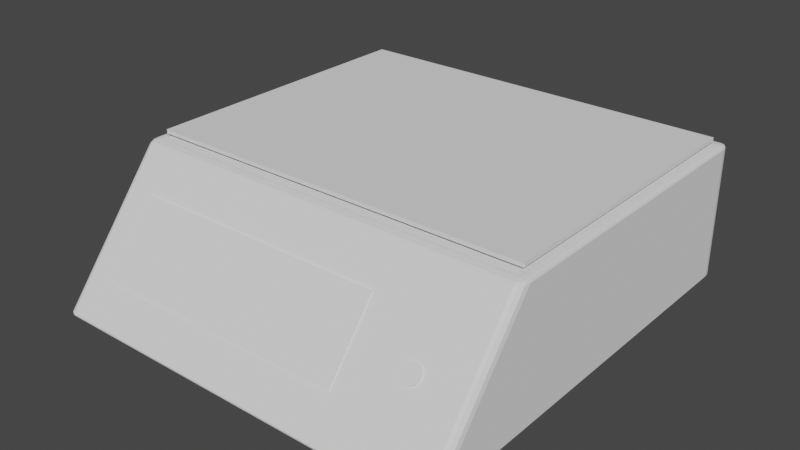 # Source: Bilancia.blend  (saved by Blender 3.3.6; exported with 4.5.12 LTS)
import bpy
from mathutils import Matrix  # noqa: F401  (used for matrix-valued properties, if any)

bpy.ops.wm.read_factory_settings(use_empty=True)
scene = bpy.context.scene
scene.name = 'Scene'

# ---- collections
col_collection = bpy.data.collections.new('Collection'); scene.collection.children.link(col_collection)

# ---- world
world_world = bpy.data.worlds.new('World'); scene.world = world_world
world_world.use_nodes = True; world_world.node_tree.nodes.clear()
_N = world_world.node_tree.nodes; _L = world_world.node_tree.links
n0 = _N.new('ShaderNodeOutputWorld'); n0.name = 'World Output'; n0.location = (300, 300)
n1 = _N.new('ShaderNodeBackground'); n1.name = 'Background'; n1.location = (10, 300)
n1.inputs[0].default_value = (0.05088, 0.05088, 0.05088, 1.0)
_L.new(n1.outputs[0], n0.inputs[0])
n0.is_active_output = True
world_world.color = (0.05088, 0.05088, 0.05088)
world_world.use_sun_shadow = False
world_world.sun_shadow_jitter_overblur = 0.0

# ---- meshes
me_plane = bpy.data.meshes.new('Plane')
me_plane.from_pydata([(0.4716, -0.8679, -1.255), (0.95, -0.936, -1.5), (1.0, -0.95, -1.45), (0.951, -0.9806, -1.475), (0.976, -0.9876, -1.45), (0.9745, -0.9803, -1.474), (0.9747, -0.9426, -1.493), (0.9505, -0.9615, -1.493), (0.9741, -0.9668, -1.487), (0.9938, -0.9737, -1.45), (0.993, -0.9478, -1.475), (0.987, -0.9705, -1.474), (-0.95, 1.0, -1.45), (-0.95, 0.95, -1.5), (-1.0, 0.95, -1.45), (-0.95, 0.9933, -1.475), (-0.975, 0.9933, -1.45), (-0.9739, 0.9868, -1.474), (-0.975, 0.95, -1.493), (-0.95, 0.975, -1.493), (-0.9739, 0.9739, -1.487), (-0.9933, 0.975, -1.45), (-0.9933, 0.95, -1.475), (-0.9868, 0.9739, -1.474), (0.95, 1.0, -1.45), (1.0, 0.95, -1.45), (0.95, 0.95, -1.5), (0.975, 0.9933, -1.45), (0.95, 0.9933, -1.475), (0.9739, 0.9868, -1.474), (0.9933, 0.95, -1.475), (0.9933, 0.975, -1.45), (0.9868, 0.9739, -1.474), (0.95, 0.975, -1.493), (0.975, 0.95, -1.493), (0.9739, 0.9739, -1.487), (-1.0, -0.45, -1.45), (-0.95, -0.461, -1.5), (-0.4716, -0.6321, -1.255), (-0.993, -0.4513, -1.475), (-0.9938, -0.4768, -1.45), (-0.987, -0.477, -1.474), (-0.9505, -0.4863, -1.493), (-0.9747, -0.4553, -1.493), (-0.9741, -0.4798, -1.487), (-0.976, -0.4996, -1.45), (-0.951, -0.5051, -1.475), (-0.9745, -0.493, -1.474), (0.95, 1.0, 1.45), (0.95, 0.95, 1.5), (1.0, 0.95, 1.45), (0.95, 0.9933, 1.475), (0.975, 0.9933, 1.45), (0.9739, 0.9868, 1.474), (0.975, 0.95, 1.493), (0.95, 0.975, 1.493), (0.9739, 0.9739, 1.487), (0.9933, 0.975, 1.45), (0.9933, 0.95, 1.475), (0.9868, 0.9739, 1.474), (-0.95, 1.0, 1.45), (-1.0, 0.95, 1.45), (-0.95, 0.95, 1.5), (-0.975, 0.9933, 1.45), (-0.95, 0.9933, 1.475), (-0.9739, 0.9868, 1.474), (-0.9933, 0.95, 1.475), (-0.9933, 0.975, 1.45), (-0.9868, 0.9739, 1.474), (-0.95, 0.975, 1.493), (-0.975, 0.95, 1.493), (-0.9739, 0.9739, 1.487), (-1.0, -0.45, 1.45), (-0.4716, -0.6321, 0.6553), (-0.95, -0.461, 1.5), (-0.9938, -0.4768, 1.45), (-0.993, -0.4513, 1.475), (-0.987, -0.477, 1.474), (-0.951, -0.5051, 1.475), (-0.976, -0.4996, 1.45), (-0.9745, -0.493, 1.474), (-0.9747, -0.4553, 1.493), (-0.9505, -0.4863, 1.493), (-0.9741, -0.4798, 1.487), (0.4716, -0.8679, 0.6553), (1.0, -0.95, 1.45), (0.95, -0.936, 1.5), (0.976, -0.9876, 1.45), (0.951, -0.9806, 1.475), (0.9745, -0.9803, 1.474), (0.993, -0.9478, 1.475), (0.9938, -0.9737, 1.45), (0.987, -0.9705, 1.474), (0.9505, -0.9615, 1.493), (0.9747, -0.9426, 1.493), (0.9741, -0.9668, 1.487), (0.9515, -0.9879, -1.45), (-0.9515, -0.5121, -1.45), (-0.9515, -0.5121, 1.45), (0.9515, -0.9879, 1.45), (0.4716, -0.8679, -1.255), (-0.4716, -0.6321, -1.255), (-0.4716, -0.6321, 0.6553), (0.4716, -0.8679, 0.6553), (0.4591, -0.8728, -1.255), (-0.4841, -0.637, -1.255), (-0.4841, -0.637, 0.6553), (0.4591, -0.8728, 0.6553)], [], [(2, 25, 50, 85), (13, 26, 1, 37), (14, 36, 72, 61), (24, 12, 60, 48), (62, 74, 86, 49), (96, 3, 5, 4), (3, 7, 8, 5), (1, 6, 8, 7), (6, 10, 11, 8), (2, 9, 11, 10), (9, 4, 5, 11), (5, 8, 11), (12, 15, 17, 16), (15, 19, 20, 17), (13, 18, 20, 19), (18, 22, 23, 20), (14, 21, 23, 22), (21, 16, 17, 23), (17, 20, 23), (24, 27, 29, 28), (27, 31, 32, 29), (25, 30, 32, 31), (30, 34, 35, 32), (26, 33, 35, 34), (33, 28, 29, 35), (29, 32, 35), (36, 39, 41, 40), (39, 43, 44, 41), (37, 42, 44, 43), (42, 46, 47, 44), (97, 45, 47, 46), (45, 40, 41, 47), (41, 44, 47), (48, 51, 53, 52), (51, 55, 56, 53), (49, 54, 56, 55), (54, 58, 59, 56), (50, 57, 59, 58), (57, 52, 53, 59), (53, 56, 59), (60, 63, 65, 64), (63, 67, 68, 65), (61, 66, 68, 67), (66, 70, 71, 68), (62, 69, 71, 70), (69, 64, 65, 71), (65, 68, 71), (72, 75, 77, 76), (75, 79, 80, 77), (98, 78, 80, 79), (78, 82, 83, 80), (74, 81, 83, 82), (81, 76, 77, 83), (77, 80, 83), (99, 87, 89, 88), (87, 91, 92, 89), (85, 90, 92, 91), (90, 94, 95, 92), (86, 93, 95, 94), (93, 88, 89, 95), (89, 92, 95), (26, 13, 19, 33), (33, 19, 15, 28), (28, 15, 12, 24), (13, 37, 43, 18), (18, 43, 39, 22), (22, 39, 36, 14), (96, 97, 46, 3), (3, 46, 42, 7), (7, 42, 37, 1), (25, 2, 10, 30), (30, 10, 6, 34), (34, 6, 1, 26), (48, 60, 64, 51), (51, 64, 69, 55), (55, 69, 62, 49), (61, 72, 76, 66), (66, 76, 81, 70), (70, 81, 74, 62), (86, 74, 82, 93), (93, 82, 78, 88), (88, 78, 98, 99), (49, 86, 94, 54), (54, 94, 90, 58), (58, 90, 85, 50), (2, 85, 91, 9), (9, 91, 87, 4), (4, 87, 99, 96), (72, 36, 40, 75), (75, 40, 45, 79), (79, 45, 97, 98), (14, 61, 67, 21), (21, 67, 63, 16), (16, 63, 60, 12), (50, 25, 31, 57), (57, 31, 27, 52), (52, 27, 24, 48), (73, 38, 101, 102), (0, 38, 97, 96), (73, 84, 99, 98), (84, 0, 96, 99), (38, 73, 98, 97), (100, 103, 107, 104), (84, 73, 102, 103), (0, 84, 103, 100), (38, 0, 100, 101), (101, 100, 104, 105), (102, 101, 105, 106), (103, 102, 106, 107)])
_uv = me_plane.uv_layers.new(name='UVMap')
_uv.uv.foreach_set('vector', [0.0, 0.0, 0.0, 0.0, 0.0, 0.0, 0.0, 0.0, 0.0, 0.0, 0.0, 0.0, 0.0, 0.0, 0.0, 0.0, 0.0, 0.0, 0.0, 0.0, 0.0, 0.0, 0.0, 0.0, 0.0, 0.0, 0.0, 0.0, 0.0, 0.0, 0.0, 0.0, 0.0, 0.0, 0.0, 0.0, 0.0, 0.0, 0.0, 0.0, 0.0, 0.0, 0.0, 0.0, 0.0, 0.0, 0.0, 0.0, 0.0, 0.0, 0.0, 0.0, 0.0, 0.0, 0.0, 0.0, 0.0, 0.0, 0.0, 0.0, 0.0, 0.0, 0.0, 0.0, 0.0, 0.0, 0.0, 0.0, 0.0, 0.0, 0.0, 0.0, 0.0, 0.0, 0.0, 0.0, 0.0, 0.0, 0.0, 0.0, 0.0, 0.0, 0.0, 0.0, 0.0, 0.0, 0.0, 0.0, 0.0, 0.0, 0.0, 0.0, 0.0, 0.0, 0.0, 0.0, 0.0, 0.0, 0.0, 0.0, 0.0, 0.0, 0.0, 0.0, 0.0, 0.0, 0.0, 0.0, 0.0, 0.0, 0.0, 0.0, 0.0, 0.0, 0.0, 0.0, 0.0, 0.0, 0.0, 0.0, 0.0, 0.0, 0.0, 0.0, 0.0, 0.0, 0.0, 0.0, 0.0, 0.0, 0.0, 0.0, 0.0, 0.0, 0.0, 0.0, 0.0, 0.0, 0.0, 0.0, 0.0, 0.0, 0.0, 0.0, 0.0, 0.0, 0.0, 0.0, 0.0, 0.0, 0.0, 0.0, 0.0, 0.0, 0.0, 0.0, 0.0, 0.0, 0.0, 0.0, 0.0, 0.0, 0.0, 0.0, 0.0, 0.0, 0.0, 0.0, 0.0, 0.0, 0.0, 0.0, 0.0, 0.0, 0.0, 0.0, 0.0, 0.0, 0.0, 0.0, 0.0, 0.0, 0.0, 0.0, 0.0, 0.0, 0.0, 0.0, 0.0, 0.0, 0.0, 0.0, 0.0, 0.0, 0.0, 0.0, 0.0, 0.0, 0.0, 0.0, 0.0, 0.0, 0.0, 0.0, 0.0, 0.0, 0.0, 0.0, 0.0, 0.0, 0.0, 0.0, 0.0, 0.0, 0.0, 0.0, 0.0, 0.0, 0.0, 0.0, 0.0, 0.0, 0.0, 0.0, 0.0, 0.0, 0.0, 0.0, 0.0, 0.0, 0.0, 0.0, 0.0, 0.0, 0.0, 0.0, 0.0, 0.0, 0.0, 0.0, 0.0, 0.0, 0.0, 0.0, 0.0, 0.0, 0.0, 0.0, 0.0, 0.0, 0.0, 0.0, 0.0, 0.0, 0.0, 0.0, 0.0, 0.0, 0.0, 0.0, 0.0, 0.0, 0.0, 0.0, 0.0, 0.0, 0.0, 0.0, 0.0, 0.0, 0.0, 0.0, 0.0, 0.0, 0.0, 0.0, 0.0, 0.0, 0.0, 0.0, 0.0, 0.0, 0.0, 0.0, 0.0, 0.0, 0.0, 0.0, 0.0, 0.0, 0.0, 0.0, 0.0, 0.0, 0.0, 0.0, 0.0, 0.0, 0.0, 0.0, 0.0, 0.0, 0.0, 0.0, 0.0, 0.0, 0.0, 0.0, 0.0, 0.0, 0.0, 0.0, 0.0, 0.0, 0.0, 0.0, 0.0, 0.0, 0.0, 0.0, 0.0, 0.0, 0.0, 0.0, 0.0, 0.0, 0.0, 0.0, 0.0, 0.0, 0.0, 0.0, 0.0, 0.0, 0.0, 0.0, 0.0, 0.0, 0.0, 0.0, 0.0, 0.0, 0.0, 0.0, 0.0, 0.0, 0.0, 0.0, 0.0, 0.0, 0.0, 0.0, 0.0, 0.0, 0.0, 0.0, 0.0, 0.0, 0.0, 0.0, 0.0, 0.0, 0.0, 0.0, 0.0, 0.0, 0.0, 0.0, 0.0, 0.0, 0.0, 0.0, 0.0, 0.0, 0.0, 0.0, 0.0, 0.0, 0.0, 0.0, 0.0, 0.0, 0.0, 0.0, 0.0, 0.0, 0.0, 0.0, 0.0, 0.0, 0.0, 0.0, 0.0, 0.0, 0.0, 0.0, 0.0, 0.0, 0.0, 0.0, 0.0, 0.0, 0.0, 0.0, 0.0, 0.0, 0.0, 0.0, 0.0, 0.0, 0.0, 0.0, 0.0, 0.0, 0.0, 0.0, 0.0, 0.0, 0.0, 0.0, 0.0, 0.0, 0.0, 0.0, 0.0, 0.0, 0.0, 0.0, 0.0, 0.0, 0.0, 0.0, 0.0, 0.0, 0.0, 0.0, 0.0, 0.0, 0.0, 0.0, 0.0, 0.0, 0.0, 0.0, 0.0, 0.0, 0.0, 0.0, 0.0, 0.0, 0.0, 0.0, 0.0, 0.0, 0.0, 0.0, 0.0, 0.0, 0.0, 0.0, 0.0, 0.0, 0.0, 0.0, 0.0, 0.0, 0.0, 0.0, 0.0, 0.0, 0.0, 0.0, 0.0, 0.0, 0.0, 0.0, 0.0, 0.0, 0.0, 0.0, 0.0, 0.0, 0.0, 0.0, 0.0, 0.0, 0.0, 0.0, 0.0, 0.0, 0.0, 0.0, 0.0, 0.0, 0.0, 0.0, 0.0, 0.0, 0.0, 0.0, 0.0, 0.0, 0.0, 0.0, 0.0, 0.0, 0.0, 0.0, 0.0, 0.0, 0.0, 0.0, 0.0, 0.0, 0.0, 0.0, 0.0, 0.0, 0.0, 0.0, 0.0, 0.0, 0.0, 0.0, 0.0, 0.0, 0.0, 0.0, 0.0, 0.0, 0.0, 0.0, 0.0, 0.0, 0.0, 0.0, 0.0, 0.0, 0.0, 0.0, 0.0, 0.0, 0.0, 0.0, 0.0, 0.0, 0.0, 0.0, 0.0, 0.0, 0.0, 0.0, 0.0, 0.0, 0.0, 0.0, 0.0, 0.0, 0.0, 0.0, 0.0, 0.0, 0.0, 0.0, 0.0, 0.0, 0.0, 0.0, 0.0, 0.0, 0.0, 0.0, 0.0, 0.0, 0.0, 0.0, 0.0, 0.0, 0.0, 0.0, 0.0, 0.0, 0.0, 0.0, 0.0, 0.0, 0.0, 0.0, 0.0, 0.0, 0.0, 0.0, 0.0, 0.0, 0.0, 0.0, 0.0, 0.0, 0.0, 0.0, 0.0, 0.0, 0.0, 0.0, 0.0, 0.0, 0.0, 0.0, 0.0, 0.0, 0.0, 0.0, 0.0, 0.0, 0.0, 0.0, 0.0, 0.0, 0.0, 0.0, 0.0, 0.0, 0.0, 0.0, 0.0, 0.0, 0.0, 0.0, 0.0, 0.0, 0.0, 0.0, 0.0, 0.0, 0.0, 0.0, 0.0, 0.0, 0.0, 0.0, 0.0, 0.0, 0.0, 0.0, 0.0, 0.0, 0.0, 0.0, 0.0, 0.0, 0.0, 0.0, 0.0, 0.0, 0.0, 0.0, 0.0, 0.0, 0.0, 0.0, 0.0, 0.0, 0.0, 0.0, 0.0, 0.0, 0.0, 0.0, 0.0, 0.0, 0.0, 0.0, 0.0, 0.0, 0.0, 0.0, 0.0, 0.0, 0.0, 0.0, 0.0, 0.0, 0.0, 0.0, 0.0, 0.0, 0.0, 0.0, 0.0, 0.0, 0.0, 0.0, 0.0, 0.0, 0.0, 0.0, 0.0, 0.0, 0.0, 0.0, 0.0, 0.0, 0.0, 0.0, 0.0, 0.0, 0.0, 0.0, 0.0, 0.0, 0.0, 0.0, 0.0, 0.0, 0.0, 0.0, 0.0, 0.0, 0.0, 0.0, 0.0, 0.0, 0.0, 0.0, 0.0, 0.0, 0.0, 0.0, 0.0, 0.0, 0.0, 0.0, 0.0, 0.0, 0.0, 0.0, 0.0, 0.0, 0.0, 0.0, 0.0, 0.0, 0.0, 0.0, 0.0, 0.0, 0.0, 0.0, 0.0, 0.0, 0.0, 0.0, 0.0, 0.0, 0.0, 0.0, 0.0, 0.0, 0.0, 0.0, 0.0, 0.0, 0.0, 0.0, 0.0, 0.0, 0.0, 0.0, 0.0, 0.0, 0.0, 0.0, 0.0, 0.0, 0.0, 0.0, 0.0, 0.0, 0.0, 0.0, 0.0, 0.0, 0.0, 0.0, 0.0, 0.0, 0.0, 0.0, 0.0, 0.0, 0.0, 0.0, 0.0, 0.0, 0.0, 0.0, 0.0, 0.0, 0.0, 0.0, 0.0, 0.0, 0.0, 0.0, 0.0, 0.0, 0.0, 0.0, 0.0, 0.0, 0.0, 0.0, 0.0, 0.0, 0.0, 0.0, 0.0, 0.0, 0.0, 0.0, 0.0, 0.0, 0.0, 0.0, 0.0, 0.0, 0.0, 0.0, 0.0, 0.0, 0.0, 0.0, 0.0, 0.0, 0.0, 0.0, 0.0, 0.0, 0.0, 0.0, 0.0, 0.0, 0.0, 0.0, 0.0, 0.0, 0.0, 0.0, 0.0, 0.0, 0.0, 0.0, 0.0, 0.0, 0.0, 0.0])
me_plane.update()
me_cylinder = bpy.data.meshes.new('Cylinder')
me_cylinder.from_pydata([(0.0, 1.0, -1.0), (0.0, 1.0, 1.0), (0.1951, 0.9808, -1.0), (0.1951, 0.9808, 1.0), (0.3827, 0.9239, -1.0), (0.3827, 0.9239, 1.0), (0.5556, 0.8315, -1.0), (0.5556, 0.8315, 1.0), (0.7071, 0.7071, -1.0), (0.7071, 0.7071, 1.0), (0.8315, 0.5556, -1.0), (0.8315, 0.5556, 1.0), (0.9239, 0.3827, -1.0), (0.9239, 0.3827, 1.0), (0.9808, 0.1951, -1.0), (0.9808, 0.1951, 1.0), (1.0, 0.0, -1.0), (1.0, 0.0, 1.0), (0.9808, -0.1951, -1.0), (0.9808, -0.1951, 1.0), (0.9239, -0.3827, -1.0), (0.9239, -0.3827, 1.0), (0.8315, -0.5556, -1.0), (0.8315, -0.5556, 1.0), (0.7071, -0.7071, -1.0), (0.7071, -0.7071, 1.0), (0.5556, -0.8315, -1.0), (0.5556, -0.8315, 1.0), (0.3827, -0.9239, -1.0), (0.3827, -0.9239, 1.0), (0.1951, -0.9808, -1.0), (0.1951, -0.9808, 1.0), (0.0, -1.0, -1.0), (0.0, -1.0, 1.0), (-0.1951, -0.9808, -1.0), (-0.1951, -0.9808, 1.0), (-0.3827, -0.9239, -1.0), (-0.3827, -0.9239, 1.0), (-0.5556, -0.8315, -1.0), (-0.5556, -0.8315, 1.0), (-0.7071, -0.7071, -1.0), (-0.7071, -0.7071, 1.0), (-0.8315, -0.5556, -1.0), (-0.8315, -0.5556, 1.0), (-0.9239, -0.3827, -1.0), (-0.9239, -0.3827, 1.0), (-0.9808, -0.1951, -1.0), (-0.9808, -0.1951, 1.0), (-1.0, 0.0, -1.0), (-1.0, 0.0, 1.0), (-0.9808, 0.1951, -1.0), (-0.9808, 0.1951, 1.0), (-0.9239, 0.3827, -1.0), (-0.9239, 0.3827, 1.0), (-0.8315, 0.5556, -1.0), (-0.8315, 0.5556, 1.0), (-0.7071, 0.7071, -1.0), (-0.7071, 0.7071, 1.0), (-0.5556, 0.8315, -1.0), (-0.5556, 0.8315, 1.0), (-0.3827, 0.9239, -1.0), (-0.3827, 0.9239, 1.0), (-0.1951, 0.9808, -1.0), (-0.1951, 0.9808, 1.0)], [], [(0, 1, 3, 2), (2, 3, 5, 4), (4, 5, 7, 6), (6, 7, 9, 8), (8, 9, 11, 10), (10, 11, 13, 12), (12, 13, 15, 14), (14, 15, 17, 16), (16, 17, 19, 18), (18, 19, 21, 20), (20, 21, 23, 22), (22, 23, 25, 24), (24, 25, 27, 26), (26, 27, 29, 28), (28, 29, 31, 30), (30, 31, 33, 32), (32, 33, 35, 34), (34, 35, 37, 36), (36, 37, 39, 38), (38, 39, 41, 40), (40, 41, 43, 42), (42, 43, 45, 44), (44, 45, 47, 46), (46, 47, 49, 48), (48, 49, 51, 50), (50, 51, 53, 52), (52, 53, 55, 54), (54, 55, 57, 56), (56, 57, 59, 58), (58, 59, 61, 60), (3, 1, 63, 61, 59, 57, 55, 53, 51, 49, 47, 45, 43, 41, 39, 37, 35, 33, 31, 29, 27, 25, 23, 21, 19, 17, 15, 13, 11, 9, 7, 5), (60, 61, 63, 62), (62, 63, 1, 0), (0, 2, 4, 6, 8, 10, 12, 14, 16, 18, 20, 22, 24, 26, 28, 30, 32, 34, 36, 38, 40, 42, 44, 46, 48, 50, 52, 54, 56, 58, 60, 62)])
_uv = me_cylinder.uv_layers.new(name='UVMap')
_uv.uv.foreach_set('vector', [1.0, 0.5, 1.0, 1.0, 0.9688, 1.0, 0.9688, 0.5, 0.9688, 0.5, 0.9688, 1.0, 0.9375, 1.0, 0.9375, 0.5, 0.9375, 0.5, 0.9375, 1.0, 0.9062, 1.0, 0.9062, 0.5, 0.9062, 0.5, 0.9062, 1.0, 0.875, 1.0, 0.875, 0.5, 0.875, 0.5, 0.875, 1.0, 0.8438, 1.0, 0.8438, 0.5, 0.8438, 0.5, 0.8438, 1.0, 0.8125, 1.0, 0.8125, 0.5, 0.8125, 0.5, 0.8125, 1.0, 0.7812, 1.0, 0.7812, 0.5, 0.7812, 0.5, 0.7812, 1.0, 0.75, 1.0, 0.75, 0.5, 0.75, 0.5, 0.75, 1.0, 0.7188, 1.0, 0.7188, 0.5, 0.7188, 0.5, 0.7188, 1.0, 0.6875, 1.0, 0.6875, 0.5, 0.6875, 0.5, 0.6875, 1.0, 0.6562, 1.0, 0.6562, 0.5, 0.6562, 0.5, 0.6562, 1.0, 0.625, 1.0, 0.625, 0.5, 0.625, 0.5, 0.625, 1.0, 0.5938, 1.0, 0.5938, 0.5, 0.5938, 0.5, 0.5938, 1.0, 0.5625, 1.0, 0.5625, 0.5, 0.5625, 0.5, 0.5625, 1.0, 0.5312, 1.0, 0.5312, 0.5, 0.5312, 0.5, 0.5312, 1.0, 0.5, 1.0, 0.5, 0.5, 0.5, 0.5, 0.5, 1.0, 0.4688, 1.0, 0.4688, 0.5, 0.4688, 0.5, 0.4688, 1.0, 0.4375, 1.0, 0.4375, 0.5, 0.4375, 0.5, 0.4375, 1.0, 0.4062, 1.0, 0.4062, 0.5, 0.4062, 0.5, 0.4062, 1.0, 0.375, 1.0, 0.375, 0.5, 0.375, 0.5, 0.375, 1.0, 0.3438, 1.0, 0.3438, 0.5, 0.3438, 0.5, 0.3438, 1.0, 0.3125, 1.0, 0.3125, 0.5, 0.3125, 0.5, 0.3125, 1.0, 0.2812, 1.0, 0.2812, 0.5, 0.2812, 0.5, 0.2812, 1.0, 0.25, 1.0, 0.25, 0.5, 0.25, 0.5, 0.25, 1.0, 0.2188, 1.0, 0.2188, 0.5, 0.2188, 0.5, 0.2188, 1.0, 0.1875, 1.0, 0.1875, 0.5, 0.1875, 0.5, 0.1875, 1.0, 0.1562, 1.0, 0.1562, 0.5, 0.1562, 0.5, 0.1562, 1.0, 0.125, 1.0, 0.125, 0.5, 0.125, 0.5, 0.125, 1.0, 0.09375, 1.0, 0.09375, 0.5, 0.09375, 0.5, 0.09375, 1.0, 0.0625, 1.0, 0.0625, 0.5, 0.2968, 0.4854, 0.25, 0.49, 0.2032, 0.4854, 0.1582, 0.4717, 0.1167, 0.4496, 0.08029, 0.4197, 0.05045, 0.3833, 0.02827, 0.3418, 0.01461, 0.2968, 0.01, 0.25, 0.01461, 0.2032, 0.02827, 0.1582, 0.05045, 0.1167, 0.08029, 0.08029, 0.1167, 0.05045, 0.1582, 0.02827, 0.2032, 0.01461, 0.25, 0.01, 0.2968, 0.01461, 0.3418, 0.02827, 0.3833, 0.05045, 0.4197, 0.08029, 0.4496, 0.1167, 0.4717, 0.1582, 0.4854, 0.2032, 0.49, 0.25, 0.4854, 0.2968, 0.4717, 0.3418, 0.4496, 0.3833, 0.4197, 0.4197, 0.3833, 0.4496, 0.3418, 0.4717, 0.0625, 0.5, 0.0625, 1.0, 0.03125, 1.0, 0.03125, 0.5, 0.03125, 0.5, 0.03125, 1.0, 0.0, 1.0, 0.0, 0.5, 0.75, 0.49, 0.7968, 0.4854, 0.8418, 0.4717, 0.8833, 0.4496, 0.9197, 0.4197, 0.9496, 0.3833, 0.9717, 0.3418, 0.9854, 0.2968, 0.99, 0.25, 0.9854, 0.2032, 0.9717, 0.1582, 0.9496, 0.1167, 0.9197, 0.08029, 0.8833, 0.05045, 0.8418, 0.02827, 0.7968, 0.01461, 0.75, 0.01, 0.7032, 0.01461, 0.6582, 0.02827, 0.6167, 0.05045, 0.5803, 0.08029, 0.5504, 0.1167, 0.5283, 0.1582, 0.5146, 0.2032, 0.51, 0.25, 0.5146, 0.2968, 0.5283, 0.3418, 0.5504, 0.3833, 0.5803, 0.4197, 0.6167, 0.4496, 0.6582, 0.4717, 0.7032, 0.4854])
me_cylinder.update()
me_plane_001 = bpy.data.meshes.new('Plane.001')
me_plane_001.from_pydata([(0.4591, -0.8728, -1.255), (-0.4841, -0.637, -1.255), (-0.4841, -0.637, 0.6553), (0.4591, -0.8728, 0.6553)], [], [(1, 0, 3, 2)])
_uv = me_plane_001.uv_layers.new(name='UVMap')
_uv.uv.foreach_set('vector', [0.0, 0.0, 0.0, 0.0, 0.0, 0.0, 0.0, 0.0])
me_plane_001.update()
me_plane_002 = bpy.data.meshes.new('Plane.002')
me_plane_002.from_pydata([(-1.0, -1.0, 0.0), (-0.995, -0.995, 0.0), (-1.0, -1.0, 0.0), (-0.9975, -0.9975, 0.0), (-0.9987, -0.9987, 0.0), (-0.9975, -0.9975, 0.0), (-1.0, -1.0, 0.0), (1.0, -1.0, 0.0), (0.995, -0.995, 0.0), (1.0, -1.0, 0.0), (0.9975, -0.9975, 0.0), (0.9987, -0.9987, 0.0), (0.9975, -0.9975, 0.0), (1.0, -1.0, 0.0), (-1.0, 1.0, 0.0), (-1.0, 1.0, 0.0), (-0.995, 0.995, 0.0), (-1.0, 1.0, 0.0), (-0.9987, 0.9987, 0.0), (-0.9975, 0.9975, 0.0), (-0.9975, 0.9975, 0.0), (1.0, 1.0, 0.0), (0.995, 0.995, 0.0), (1.0, 1.0, 0.0), (0.9975, 0.9975, 0.0), (0.9987, 0.9987, 0.0), (0.9975, 0.9975, 0.0), (1.0, 1.0, 0.0), (-1.0, 0.995, -0.005), (-0.995, 1.0, -0.005), (-1.0, 1.0, 0.0), (-1.0, 1.0, 0.0), (-0.9985, 0.9985, -0.005), (-0.9993, 0.9993, -0.001714), (-0.9975, 1.0, -0.0025), (-1.0, 1.0, 0.0), (-1.0, 0.9975, -0.0025), (-1.0, -0.995, -0.005), (-1.0, -1.0, 0.0), (-1.0, -1.0, 0.0), (-0.995, -1.0, -0.005), (-1.0, -0.9975, -0.0025), (-0.9993, -0.9993, -0.001714), (-1.0, -1.0, 0.0), (-0.9975, -1.0, -0.0025), (-0.9985, -0.9985, -0.005), (0.995, -1.0, -0.005), (1.0, -1.0, 0.0), (1.0, -1.0, 0.0), (1.0, -0.995, -0.005), (0.9975, -1.0, -0.0025), (0.9993, -0.9993, -0.001714), (1.0, -1.0, 0.0), (1.0, -0.9975, -0.0025), (0.9985, -0.9985, -0.005), (1.0, 0.995, -0.005), (1.0, 1.0, 0.0), (1.0, 1.0, 0.0), (0.995, 1.0, -0.005), (1.0, 0.9975, -0.0025), (0.9993, 0.9993, -0.001714), (1.0, 1.0, 0.0), (0.9975, 1.0, -0.0025), (0.9985, 0.9985, -0.005), (-1.0, 0.995, -0.04045), (-0.1077, 0.1077, -0.04545), (-0.995, 1.0, -0.04045), (-0.9985, 0.995, -0.04399), (-0.9979, 0.9979, -0.04334), (-0.995, 0.9985, -0.04399), (-0.9985, 0.9985, -0.04045), (-1.0, -0.995, -0.04045), (-0.995, -1.0, -0.04045), (-0.1077, -0.1077, -0.04545), (-0.9985, -0.9985, -0.04045), (-0.9979, -0.9979, -0.04334), (-0.995, -0.9985, -0.04399), (-0.9985, -0.995, -0.04399), (0.995, -1.0, -0.04045), (1.0, -0.995, -0.04045), (0.1077, -0.1077, -0.04545), (0.9985, -0.9985, -0.04045), (0.9979, -0.9979, -0.04334), (0.9985, -0.995, -0.04399), (0.995, -0.9985, -0.04399), (1.0, 0.995, -0.04045), (0.995, 1.0, -0.04045), (0.1077, 0.1077, -0.04545), (0.9985, 0.9985, -0.04045), (0.9979, 0.9979, -0.04334), (0.995, 0.9985, -0.04399), (0.9985, 0.995, -0.04399), (-0.995, -0.995, -0.04545), (-0.995, 0.995, -0.04545), (0.995, -0.995, -0.04545), (0.995, 0.995, -0.04545), (-0.1077, -0.1077, -0.2458), (-0.1077, 0.1077, -0.2458), (0.1077, -0.1077, -0.2458), (0.1077, 0.1077, -0.2458)], [], [(2, 7, 47, 39), (80, 87, 99, 98), (23, 15, 30, 57), (1, 16, 22, 8), (28, 37, 71, 64), (9, 21, 56, 48), (58, 29, 66, 86), (40, 46, 78, 72), (49, 55, 85, 79), (0, 3, 4, 6), (1, 5, 4, 3), (2, 6, 4, 5), (7, 10, 11, 13), (8, 12, 11, 10), (9, 13, 11, 12), (14, 17, 18, 20), (15, 19, 18, 17), (16, 20, 18, 19), (21, 24, 25, 27), (22, 26, 25, 24), (23, 27, 25, 26), (28, 32, 33, 36), (29, 34, 33, 32), (30, 35, 33, 34), (31, 36, 33, 35), (37, 41, 42, 45), (38, 43, 42, 41), (39, 44, 42, 43), (40, 45, 42, 44), (46, 50, 51, 54), (47, 52, 51, 50), (48, 53, 51, 52), (49, 54, 51, 53), (55, 59, 60, 63), (56, 61, 60, 59), (57, 62, 60, 61), (58, 63, 60, 62), (64, 67, 68, 70), (93, 69, 68, 67), (66, 70, 68, 69), (71, 74, 75, 77), (72, 76, 75, 74), (92, 77, 75, 76), (78, 81, 82, 84), (79, 83, 82, 81), (94, 84, 82, 83), (85, 88, 89, 91), (86, 90, 89, 88), (95, 91, 89, 90), (16, 1, 3, 20), (20, 3, 0, 14), (1, 8, 10, 5), (5, 10, 7, 2), (8, 22, 24, 12), (12, 24, 21, 9), (22, 16, 19, 26), (26, 19, 15, 23), (31, 38, 41, 36), (36, 41, 37, 28), (39, 47, 50, 44), (44, 50, 46, 40), (48, 56, 59, 53), (53, 59, 55, 49), (57, 30, 34, 62), (62, 34, 29, 58), (23, 57, 61, 27), (27, 61, 56, 21), (47, 7, 13, 52), (52, 13, 9, 48), (2, 39, 43, 6), (6, 43, 38, 0), (30, 15, 17, 35), (35, 17, 14, 31), (64, 71, 77, 67), (67, 77, 92, 93), (72, 78, 84, 76), (76, 84, 94, 92), (79, 85, 91, 83), (83, 91, 95, 94), (86, 66, 69, 90), (90, 69, 93, 95), (58, 86, 88, 63), (63, 88, 85, 55), (78, 46, 54, 81), (81, 54, 49, 79), (40, 72, 74, 45), (45, 74, 71, 37), (66, 29, 32, 70), (70, 32, 28, 64), (14, 0, 38, 31), (73, 65, 93, 92), (80, 73, 92, 94), (87, 80, 94, 95), (65, 87, 95, 93), (96, 98, 99, 97), (65, 73, 96, 97), (87, 65, 97, 99), (73, 80, 98, 96)])
_uv = me_plane_002.uv_layers.new(name='UVMap')
_uv.uv.foreach_set('vector', [0.0, 0.0, 1.0, 0.0, 1.0, 0.0, 0.0, 0.0, 0.5539, 0.4461, 0.5539, 0.5539, 0.5539, 0.5539, 0.5539, 0.4461, 1.0, 1.0, 0.0, 1.0, 0.0, 1.0, 1.0, 1.0, 0.0025, 0.0025, 0.0025, 0.9975, 0.9975, 0.9975, 0.9975, 0.0025, 0.0, 0.9975, 0.0, 0.0025, 0.0, 0.0025, 0.0, 0.9975, 1.0, 0.0, 1.0, 1.0, 1.0, 1.0, 1.0, 0.0, 0.9975, 1.0, 0.0025, 1.0, 0.0025, 1.0, 0.9975, 1.0, 0.0025, 0.0, 0.9975, 0.0, 0.9975, 0.0, 0.0025, 0.0, 1.0, 0.0025, 1.0, 0.9975, 1.0, 0.9975, 1.0, 0.0025, 0.0, 0.0, 0.0, 0.00125, 0.000212, 0.000212, 0.0, 0.0, 0.0025, 0.0025, 0.00125, 0.0, 0.000212, 0.000212, 0.0, 0.00125, 0.0, 0.0, 0.0, 0.0, 0.000212, 0.000212, 0.00125, 0.0, 1.0, 0.0, 0.9987, 0.0, 0.9998, 0.000212, 1.0, 0.0, 0.9975, 0.0025, 1.0, 0.00125, 0.9998, 0.000212, 0.9987, 0.0, 1.0, 0.0, 1.0, 0.0, 0.9998, 0.000212, 1.0, 0.00125, 0.0, 1.0, 0.0, 1.0, 0.000212, 0.9998, 0.0, 0.9987, 0.0, 1.0, 0.00125, 1.0, 0.000212, 0.9998, 0.0, 1.0, 0.0025, 0.9975, 0.0, 0.9987, 0.000212, 0.9998, 0.00125, 1.0, 1.0, 1.0, 1.0, 0.9987, 0.9998, 0.9998, 1.0, 1.0, 0.9975, 0.9975, 0.9987, 1.0, 0.9998, 0.9998, 1.0, 0.9987, 1.0, 1.0, 1.0, 1.0, 0.9998, 0.9998, 0.9987, 1.0, 0.0, 0.9975, 0.0, 1.0, 9.094e-05, 0.9999, 0.0, 0.9987, 0.0025, 1.0, 0.00125, 1.0, 9.094e-05, 0.9999, 0.0, 1.0, 0.0, 1.0, 0.0, 1.0, 9.094e-05, 0.9999, 0.00125, 1.0, 0.0, 1.0, 0.0, 0.9987, 9.094e-05, 0.9999, 0.0, 1.0, 0.0, 0.0025, 0.0, 0.00125, 9.094e-05, 9.094e-05, 0.0, 0.0, 0.0, 0.0, 0.0, 0.0, 9.094e-05, 9.094e-05, 0.0, 0.00125, 0.0, 0.0, 0.00125, 0.0, 9.094e-05, 9.094e-05, 0.0, 0.0, 0.0025, 0.0, 0.0, 0.0, 9.094e-05, 9.094e-05, 0.00125, 0.0, 0.9975, 0.0, 0.9987, 0.0, 0.9999, 9.094e-05, 1.0, 0.0, 1.0, 0.0, 1.0, 0.0, 0.9999, 9.094e-05, 0.9987, 0.0, 1.0, 0.0, 1.0, 0.00125, 0.9999, 9.094e-05, 1.0, 0.0, 1.0, 0.0025, 1.0, 0.0, 0.9999, 9.094e-05, 1.0, 0.00125, 1.0, 0.9975, 1.0, 0.9987, 0.9999, 0.9999, 1.0, 1.0, 1.0, 1.0, 1.0, 1.0, 0.9999, 0.9999, 1.0, 0.9987, 1.0, 1.0, 0.9987, 1.0, 0.9999, 0.9999, 1.0, 1.0, 0.9975, 1.0, 1.0, 1.0, 0.9999, 0.9999, 0.9987, 1.0, 0.0, 0.9975, 0.0, 0.9975, 0.0003522, 0.9996, 0.0, 1.0, 0.0025, 0.9975, 0.0025, 1.0, 0.0003522, 0.9996, 0.0, 0.9975, 0.0025, 1.0, 0.0, 1.0, 0.0003522, 0.9996, 0.0025, 1.0, 0.0, 0.0025, 0.0, 0.0, 0.0003522, 0.0003522, 0.0, 0.0025, 0.0025, 0.0, 0.0025, 0.0, 0.0003522, 0.0003522, 0.0, 0.0, 0.0025, 0.0025, 0.0, 0.0025, 0.0003522, 0.0003522, 0.0025, 0.0, 0.9975, 0.0, 1.0, 0.0, 0.9996, 0.0003522, 0.9975, 0.0, 1.0, 0.0025, 1.0, 0.0025, 0.9996, 0.0003522, 1.0, 0.0, 0.9975, 0.0025, 0.9975, 0.0, 0.9996, 0.0003522, 1.0, 0.0025, 1.0, 0.9975, 1.0, 1.0, 0.9996, 0.9996, 1.0, 0.9975, 0.9975, 1.0, 0.9975, 1.0, 0.9996, 0.9996, 1.0, 1.0, 0.9975, 0.9975, 1.0, 0.9975, 0.9996, 0.9996, 0.9975, 1.0, 0.0025, 0.9975, 0.0025, 0.0025, 0.0, 0.00125, 0.0, 0.9987, 0.0, 0.9987, 0.0, 0.00125, 0.0, 0.0, 0.0, 1.0, 0.0025, 0.0025, 0.9975, 0.0025, 0.9987, 0.0, 0.00125, 0.0, 0.00125, 0.0, 0.9987, 0.0, 1.0, 0.0, 0.0, 0.0, 0.9975, 0.0025, 0.9975, 0.9975, 1.0, 0.9987, 1.0, 0.00125, 1.0, 0.00125, 1.0, 0.9987, 1.0, 1.0, 1.0, 0.0, 0.9975, 0.9975, 0.0025, 0.9975, 0.00125, 1.0, 0.9987, 1.0, 0.9987, 1.0, 0.00125, 1.0, 0.0, 1.0, 1.0, 1.0, 0.0, 1.0, 0.0, 0.0, 0.0, 0.00125, 0.0, 0.9987, 0.0, 0.9987, 0.0, 0.00125, 0.0, 0.0025, 0.0, 0.9975, 0.0, 0.0, 1.0, 0.0, 0.9987, 0.0, 0.00125, 0.0, 0.00125, 0.0, 0.9987, 0.0, 0.9975, 0.0, 0.0025, 0.0, 1.0, 0.0, 1.0, 1.0, 1.0, 0.9987, 1.0, 0.00125, 1.0, 0.00125, 1.0, 0.9987, 1.0, 0.9975, 1.0, 0.0025, 1.0, 1.0, 0.0, 1.0, 0.00125, 1.0, 0.9987, 1.0, 0.9987, 1.0, 0.00125, 1.0, 0.0025, 1.0, 0.9975, 1.0, 1.0, 1.0, 1.0, 1.0, 1.0, 1.0, 1.0, 1.0, 1.0, 1.0, 1.0, 1.0, 1.0, 1.0, 1.0, 1.0, 1.0, 0.0, 1.0, 0.0, 1.0, 0.0, 1.0, 0.0, 1.0, 0.0, 1.0, 0.0, 1.0, 0.0, 1.0, 0.0, 0.0, 0.0, 0.0, 0.0, 0.0, 0.0, 0.0, 0.0, 0.0, 0.0, 0.0, 0.0, 0.0, 0.0, 0.0, 0.0, 0.0, 1.0, 0.0, 1.0, 0.0, 1.0, 0.0, 1.0, 0.0, 1.0, 0.0, 1.0, 0.0, 1.0, 0.0, 1.0, 0.0, 0.9975, 0.0, 0.0025, 0.0, 0.0025, 0.0, 0.9975, 0.0, 0.9975, 0.0, 0.0025, 0.0025, 0.0025, 0.0025, 0.9975, 0.0025, 0.0, 0.9975, 0.0, 0.9975, 0.0, 0.0025, 0.0, 0.0025, 0.0, 0.9975, 0.0, 0.9975, 0.0025, 0.0025, 0.0025, 1.0, 0.0025, 1.0, 0.9975, 1.0, 0.9975, 1.0, 0.0025, 1.0, 0.0025, 1.0, 0.9975, 0.9975, 0.9975, 0.9975, 0.0025, 0.9975, 1.0, 0.0025, 1.0, 0.0025, 1.0, 0.9975, 1.0, 0.9975, 1.0, 0.0025, 1.0, 0.0025, 0.9975, 0.9975, 0.9975, 0.9975, 1.0, 0.9975, 1.0, 1.0, 1.0, 1.0, 1.0, 1.0, 1.0, 1.0, 1.0, 1.0, 0.9975, 1.0, 0.9975, 0.9975, 0.0, 0.9975, 0.0, 1.0, 0.0, 1.0, 0.0, 1.0, 0.0, 1.0, 0.0, 1.0, 0.0025, 1.0, 0.0025, 0.0025, 0.0, 0.0025, 0.0, 0.0, 0.0, 0.0, 0.0, 0.0, 0.0, 0.0, 0.0, 0.0, 0.0025, 0.0, 0.0025, 0.0025, 1.0, 0.0025, 1.0, 0.0, 1.0, 0.0, 1.0, 0.0, 1.0, 0.0, 1.0, 0.0, 0.9975, 0.0, 0.9975, 0.0, 1.0, 0.0, 0.0, 0.0, 0.0, 0.0, 1.0, 0.4461, 0.4461, 0.4461, 0.5539, 0.0025, 0.9975, 0.0025, 0.0025, 0.5539, 0.4461, 0.4461, 0.4461, 0.0025, 0.0025, 0.9975, 0.0025, 0.5539, 0.5539, 0.5539, 0.4461, 0.9975, 0.0025, 0.9975, 0.9975, 0.4461, 0.5539, 0.5539, 0.5539, 0.9975, 0.9975, 0.0025, 0.9975, 0.4461, 0.4461, 0.5539, 0.4461, 0.5539, 0.5539, 0.4461, 0.5539, 0.4461, 0.5539, 0.4461, 0.4461, 0.4461, 0.4461, 0.4461, 0.5539, 0.5539, 0.5539, 0.4461, 0.5539, 0.4461, 0.5539, 0.5539, 0.5539, 0.4461, 0.4461, 0.5539, 0.4461, 0.5539, 0.4461, 0.4461, 0.4461])
me_plane_002.update()

# ---- objects
ob_corpo_bilancia = bpy.data.objects.new('Corpo bilancia', me_plane)
ob_tasto = bpy.data.objects.new('Tasto', me_cylinder)
ob_schermo = bpy.data.objects.new('Schermo', me_plane_001)
ob_piano_bilancia = bpy.data.objects.new('Piano bilancia', me_plane_002)

# ---- transforms, parenting, visibility, modifiers, constraints
ob_corpo_bilancia.location = (0.0, 0.0, 0.5)
ob_corpo_bilancia.rotation_euler = (-0.0, 1.571, 0.0)
ob_corpo_bilancia.scale = (0.5, 1.6, 1.0)
ob_tasto.location = (1.1, -1.17, 0.45)
ob_tasto.rotation_euler = (0.8995, -0.0, 0.0)
ob_tasto.scale = (0.06589, 0.06589, 0.06589)
ob_schermo.location = (0.0, 0.0, 0.5)
ob_schermo.rotation_euler = (-0.0, 1.571, 0.0)
ob_schermo.scale = (0.5, 1.6, 1.0)
ob_piano_bilancia.location = (0.0, 0.4, 1.05)
ob_piano_bilancia.scale = (1.43, 1.1, 0.66)

# ---- collection membership
col_collection.objects.link(ob_corpo_bilancia)
col_collection.objects.link(ob_tasto)
col_collection.objects.link(ob_schermo)
col_collection.objects.link(ob_piano_bilancia)

# ---- scene / render settings (as saved in the file)
scene.frame_start = 1; scene.frame_end = 250; scene.frame_set(1)
scene.render.engine = 'BLENDER_EEVEE_NEXT'
scene.cycles.sampling_pattern = 'TABULATED_SOBOL'
scene.cycles.use_light_tree = False
scene.view_settings.view_transform = 'Filmic'
bpy.context.view_layer.update()

# ---- added for rendering (the .blend has no active camera and no usable light): camera, sun
cam_auto = bpy.data.cameras.new('AutoCamera')
cam_auto.lens = 50.0
cam_auto.sensor_width = 36.0
cam_auto.clip_end = 1000.0
ob_auto_camera = bpy.data.objects.new('AutoCamera', cam_auto)
scene.collection.objects.link(ob_auto_camera)
ob_auto_camera.location = (4.16021, -4.98256, 3.85299)
ob_auto_camera.rotation_euler = (1.09748, -7.21219e-08, 0.694738)
scene.camera = ob_auto_camera
light_auto_sun = bpy.data.lights.new('AutoSun', 'SUN')
light_auto_sun.energy = 3.0
light_auto_sun.angle = 0.0523599
ob_auto_sun = bpy.data.objects.new('AutoSun', light_auto_sun)
scene.collection.objects.link(ob_auto_sun)
ob_auto_sun.rotation_euler = (0.872665, 0.174533, 0.523599)
bpy.context.view_layer.update()
